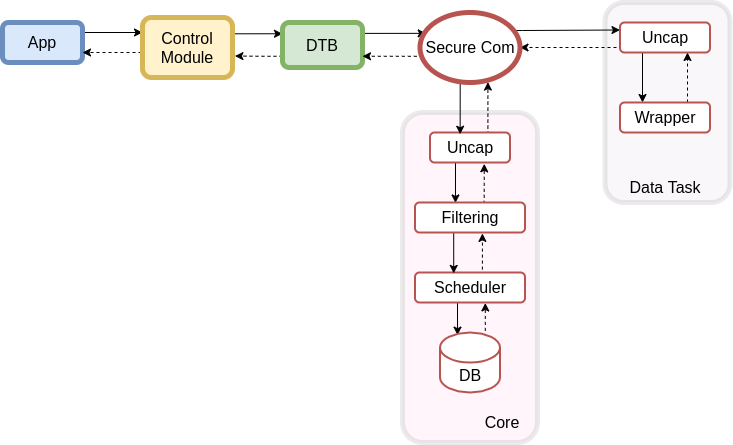

The diagram above was exported from draw.io. Its source (the exported page's mxGraphModel, read from the mxfile embedded in the PNG):
<mxGraphModel dx="1121" dy="682" grid="1" gridSize="10" guides="1" tooltips="1" connect="1" arrows="1" fold="1" page="1" pageScale="1" pageWidth="827" pageHeight="1169" math="0" shadow="0">
  <root>
    <mxCell id="0" />
    <mxCell id="1" parent="0" />
    <mxCell id="LyTDrqj6zUAm1z4A3wb2-35" value="" style="rounded=1;whiteSpace=wrap;html=1;strokeColor=#999999;strokeWidth=5;opacity=20;fillColor=#E1D5E7;fontSize=16;" parent="1" vertex="1">
      <mxGeometry x="642.5" y="40" width="125" height="200" as="geometry" />
    </mxCell>
    <mxCell id="LyTDrqj6zUAm1z4A3wb2-30" value="" style="rounded=1;whiteSpace=wrap;html=1;strokeWidth=5;strokeColor=#999999;opacity=20;fillColor=#FFCCE6;fontSize=16;" parent="1" vertex="1">
      <mxGeometry x="440" y="150" width="135" height="330" as="geometry" />
    </mxCell>
    <mxCell id="LyTDrqj6zUAm1z4A3wb2-48" style="edgeStyle=orthogonalEdgeStyle;rounded=0;orthogonalLoop=1;jettySize=auto;html=1;exitX=1;exitY=0.25;exitDx=0;exitDy=0;entryX=0;entryY=0.25;entryDx=0;entryDy=0;fontSize=16;" parent="1" source="LyTDrqj6zUAm1z4A3wb2-1" target="LyTDrqj6zUAm1z4A3wb2-2" edge="1">
      <mxGeometry relative="1" as="geometry" />
    </mxCell>
    <mxCell id="LyTDrqj6zUAm1z4A3wb2-1" value="&lt;font style=&quot;font-size: 16px;&quot;&gt;App&lt;/font&gt;" style="rounded=1;whiteSpace=wrap;html=1;fillColor=#dae8fc;strokeColor=#6c8ebf;strokeWidth=5;fontSize=16;" parent="1" vertex="1">
      <mxGeometry x="40" y="60" width="80" height="40" as="geometry" />
    </mxCell>
    <mxCell id="LyTDrqj6zUAm1z4A3wb2-51" style="edgeStyle=orthogonalEdgeStyle;rounded=0;orthogonalLoop=1;jettySize=auto;html=1;exitX=1;exitY=0.25;exitDx=0;exitDy=0;entryX=0;entryY=0.25;entryDx=0;entryDy=0;fontSize=16;" parent="1" source="LyTDrqj6zUAm1z4A3wb2-2" target="LyTDrqj6zUAm1z4A3wb2-3" edge="1">
      <mxGeometry relative="1" as="geometry">
        <Array as="points">
          <mxPoint x="270" y="71" />
        </Array>
      </mxGeometry>
    </mxCell>
    <mxCell id="LyTDrqj6zUAm1z4A3wb2-54" style="edgeStyle=orthogonalEdgeStyle;rounded=0;orthogonalLoop=1;jettySize=auto;html=1;exitX=0;exitY=0.5;exitDx=0;exitDy=0;entryX=1;entryY=0.75;entryDx=0;entryDy=0;dashed=1;fontSize=16;" parent="1" source="LyTDrqj6zUAm1z4A3wb2-2" target="LyTDrqj6zUAm1z4A3wb2-1" edge="1">
      <mxGeometry relative="1" as="geometry">
        <Array as="points">
          <mxPoint x="180" y="90" />
        </Array>
      </mxGeometry>
    </mxCell>
    <mxCell id="LyTDrqj6zUAm1z4A3wb2-2" value="&lt;span style=&quot;font-size: 16px;&quot;&gt;Control&lt;br style=&quot;font-size: 16px;&quot;&gt;Module&lt;br style=&quot;font-size: 16px;&quot;&gt;&lt;/span&gt;" style="rounded=1;whiteSpace=wrap;html=1;fillColor=#fff2cc;strokeColor=#d6b656;strokeWidth=5;fontSize=16;" parent="1" vertex="1">
      <mxGeometry x="180" y="55" width="90" height="60" as="geometry" />
    </mxCell>
    <mxCell id="LyTDrqj6zUAm1z4A3wb2-55" style="edgeStyle=orthogonalEdgeStyle;rounded=0;orthogonalLoop=1;jettySize=auto;html=1;exitX=0;exitY=0.75;exitDx=0;exitDy=0;entryX=1.027;entryY=0.642;entryDx=0;entryDy=0;entryPerimeter=0;dashed=1;fontSize=16;" parent="1" source="LyTDrqj6zUAm1z4A3wb2-3" target="LyTDrqj6zUAm1z4A3wb2-2" edge="1">
      <mxGeometry relative="1" as="geometry">
        <Array as="points">
          <mxPoint x="300" y="94" />
          <mxPoint x="300" y="94" />
        </Array>
      </mxGeometry>
    </mxCell>
    <mxCell id="LyTDrqj6zUAm1z4A3wb2-71" style="edgeStyle=orthogonalEdgeStyle;rounded=0;orthogonalLoop=1;jettySize=auto;html=1;exitX=1;exitY=0.5;exitDx=0;exitDy=0;entryX=0.062;entryY=0.298;entryDx=0;entryDy=0;entryPerimeter=0;fontSize=16;" parent="1" source="LyTDrqj6zUAm1z4A3wb2-3" target="LyTDrqj6zUAm1z4A3wb2-4" edge="1">
      <mxGeometry relative="1" as="geometry">
        <Array as="points">
          <mxPoint x="400" y="71" />
        </Array>
      </mxGeometry>
    </mxCell>
    <mxCell id="LyTDrqj6zUAm1z4A3wb2-3" value="&lt;font style=&quot;font-size: 16px;&quot;&gt;DTB&lt;/font&gt;" style="rounded=1;whiteSpace=wrap;html=1;fillColor=#d5e8d4;strokeColor=#82b366;strokeWidth=5;fontSize=16;" parent="1" vertex="1">
      <mxGeometry x="320" y="60" width="80" height="45" as="geometry" />
    </mxCell>
    <mxCell id="LyTDrqj6zUAm1z4A3wb2-43" style="edgeStyle=orthogonalEdgeStyle;rounded=0;orthogonalLoop=1;jettySize=auto;html=1;exitX=1;exitY=0;exitDx=0;exitDy=0;entryX=0;entryY=0.25;entryDx=0;entryDy=0;fontSize=16;" parent="1" source="LyTDrqj6zUAm1z4A3wb2-4" target="LyTDrqj6zUAm1z4A3wb2-10" edge="1">
      <mxGeometry relative="1" as="geometry">
        <Array as="points">
          <mxPoint x="543" y="68" />
          <mxPoint x="560" y="68" />
        </Array>
      </mxGeometry>
    </mxCell>
    <mxCell id="LyTDrqj6zUAm1z4A3wb2-57" style="edgeStyle=orthogonalEdgeStyle;rounded=0;orthogonalLoop=1;jettySize=auto;html=1;exitX=0;exitY=0.5;exitDx=0;exitDy=0;entryX=1;entryY=0.75;entryDx=0;entryDy=0;dashed=1;fontSize=16;" parent="1" source="LyTDrqj6zUAm1z4A3wb2-4" target="LyTDrqj6zUAm1z4A3wb2-3" edge="1">
      <mxGeometry relative="1" as="geometry">
        <Array as="points">
          <mxPoint x="458" y="94" />
        </Array>
      </mxGeometry>
    </mxCell>
    <mxCell id="LyTDrqj6zUAm1z4A3wb2-60" style="edgeStyle=orthogonalEdgeStyle;rounded=0;orthogonalLoop=1;jettySize=auto;html=1;exitX=0.75;exitY=0;exitDx=0;exitDy=0;entryX=0.679;entryY=0.994;entryDx=0;entryDy=0;entryPerimeter=0;dashed=1;fontSize=16;" parent="1" source="LyTDrqj6zUAm1z4A3wb2-7" target="LyTDrqj6zUAm1z4A3wb2-4" edge="1">
      <mxGeometry relative="1" as="geometry">
        <Array as="points">
          <mxPoint x="525" y="170" />
        </Array>
      </mxGeometry>
    </mxCell>
    <mxCell id="XlYLQZXCOBGlNAc81jbc-2" style="edgeStyle=orthogonalEdgeStyle;rounded=0;orthogonalLoop=1;jettySize=auto;html=1;exitX=0.25;exitY=1;exitDx=0;exitDy=0;entryX=0.368;entryY=0.015;entryDx=0;entryDy=0;entryPerimeter=0;fontSize=16;" parent="1" source="LyTDrqj6zUAm1z4A3wb2-7" target="XlYLQZXCOBGlNAc81jbc-1" edge="1">
      <mxGeometry relative="1" as="geometry">
        <Array as="points">
          <mxPoint x="493" y="200" />
        </Array>
      </mxGeometry>
    </mxCell>
    <mxCell id="LyTDrqj6zUAm1z4A3wb2-7" value="&lt;span style=&quot;font-size: 16px;&quot;&gt;Uncap&lt;/span&gt;" style="rounded=1;whiteSpace=wrap;html=1;strokeWidth=2;strokeColor=#b85450;fontSize=16;" parent="1" vertex="1">
      <mxGeometry x="467.5" y="170" width="80" height="30" as="geometry" />
    </mxCell>
    <mxCell id="LyTDrqj6zUAm1z4A3wb2-67" style="edgeStyle=orthogonalEdgeStyle;rounded=0;orthogonalLoop=1;jettySize=auto;html=1;exitX=0.25;exitY=1;exitDx=0;exitDy=0;entryX=0.292;entryY=0.044;entryDx=0;entryDy=0;entryPerimeter=0;fontSize=16;" parent="1" source="LyTDrqj6zUAm1z4A3wb2-8" target="LyTDrqj6zUAm1z4A3wb2-29" edge="1">
      <mxGeometry relative="1" as="geometry" />
    </mxCell>
    <mxCell id="LyTDrqj6zUAm1z4A3wb2-25" style="edgeStyle=orthogonalEdgeStyle;rounded=0;orthogonalLoop=1;jettySize=auto;html=1;exitX=0.25;exitY=1;exitDx=0;exitDy=0;entryX=0.25;entryY=0;entryDx=0;entryDy=0;fontSize=16;" parent="1" source="LyTDrqj6zUAm1z4A3wb2-10" target="LyTDrqj6zUAm1z4A3wb2-11" edge="1">
      <mxGeometry relative="1" as="geometry" />
    </mxCell>
    <mxCell id="LyTDrqj6zUAm1z4A3wb2-44" style="edgeStyle=orthogonalEdgeStyle;rounded=0;orthogonalLoop=1;jettySize=auto;html=1;exitX=0;exitY=0.75;exitDx=0;exitDy=0;entryX=1;entryY=0.5;entryDx=0;entryDy=0;dashed=1;fontSize=16;" parent="1" source="LyTDrqj6zUAm1z4A3wb2-10" target="LyTDrqj6zUAm1z4A3wb2-4" edge="1">
      <mxGeometry relative="1" as="geometry">
        <Array as="points">
          <mxPoint x="658" y="85" />
        </Array>
      </mxGeometry>
    </mxCell>
    <mxCell id="LyTDrqj6zUAm1z4A3wb2-10" value="&lt;font style=&quot;font-size: 16px;&quot;&gt;Uncap&lt;/font&gt;" style="rounded=1;whiteSpace=wrap;html=1;strokeWidth=2;strokeColor=#b85450;fontSize=16;" parent="1" vertex="1">
      <mxGeometry x="657.5" y="60" width="90" height="30" as="geometry" />
    </mxCell>
    <mxCell id="LyTDrqj6zUAm1z4A3wb2-26" style="edgeStyle=orthogonalEdgeStyle;rounded=0;orthogonalLoop=1;jettySize=auto;html=1;exitX=0.75;exitY=0;exitDx=0;exitDy=0;entryX=0.75;entryY=1;entryDx=0;entryDy=0;dashed=1;fontSize=16;" parent="1" source="LyTDrqj6zUAm1z4A3wb2-11" target="LyTDrqj6zUAm1z4A3wb2-10" edge="1">
      <mxGeometry relative="1" as="geometry" />
    </mxCell>
    <mxCell id="LyTDrqj6zUAm1z4A3wb2-11" value="&lt;font style=&quot;font-size: 16px;&quot;&gt;Wrapper&lt;/font&gt;" style="rounded=1;whiteSpace=wrap;html=1;strokeWidth=2;strokeColor=#b85450;fontSize=16;" parent="1" vertex="1">
      <mxGeometry x="657.5" y="140" width="90" height="30" as="geometry" />
    </mxCell>
    <mxCell id="LyTDrqj6zUAm1z4A3wb2-68" style="edgeStyle=orthogonalEdgeStyle;rounded=0;orthogonalLoop=1;jettySize=auto;html=1;exitX=0.855;exitY=0;exitDx=0;exitDy=4.35;exitPerimeter=0;entryX=0.639;entryY=1.015;entryDx=0;entryDy=0;entryPerimeter=0;dashed=1;fontSize=16;" parent="1" source="LyTDrqj6zUAm1z4A3wb2-29" target="LyTDrqj6zUAm1z4A3wb2-8" edge="1">
      <mxGeometry relative="1" as="geometry" />
    </mxCell>
    <mxCell id="LyTDrqj6zUAm1z4A3wb2-29" value="&lt;font style=&quot;font-size: 16px;&quot;&gt;DB&lt;/font&gt;" style="shape=cylinder3;whiteSpace=wrap;html=1;boundedLbl=1;backgroundOutline=1;size=15;strokeWidth=2;strokeColor=#b85450;fontSize=16;" parent="1" vertex="1">
      <mxGeometry x="477.5" y="370" width="60" height="60" as="geometry" />
    </mxCell>
    <mxCell id="LyTDrqj6zUAm1z4A3wb2-31" value="&lt;font style=&quot;font-size: 16px;&quot;&gt;Core&lt;/font&gt;" style="text;html=1;strokeColor=none;fillColor=none;align=center;verticalAlign=middle;whiteSpace=wrap;rounded=0;fontSize=16;" parent="1" vertex="1">
      <mxGeometry x="520" y="450" width="40" height="20" as="geometry" />
    </mxCell>
    <mxCell id="LyTDrqj6zUAm1z4A3wb2-37" value="&lt;font style=&quot;font-size: 16px;&quot;&gt;Data Task&lt;/font&gt;" style="text;html=1;strokeColor=none;fillColor=none;align=center;verticalAlign=middle;whiteSpace=wrap;rounded=0;fontSize=16;" parent="1" vertex="1">
      <mxGeometry x="647.5" y="215" width="110" height="20" as="geometry" />
    </mxCell>
    <mxCell id="LyTDrqj6zUAm1z4A3wb2-62" style="edgeStyle=orthogonalEdgeStyle;rounded=0;orthogonalLoop=1;jettySize=auto;html=1;exitX=0;exitY=1;exitDx=0;exitDy=0;entryX=0.377;entryY=0.058;entryDx=0;entryDy=0;entryPerimeter=0;fontSize=16;" parent="1" source="LyTDrqj6zUAm1z4A3wb2-4" target="LyTDrqj6zUAm1z4A3wb2-7" edge="1">
      <mxGeometry relative="1" as="geometry">
        <Array as="points">
          <mxPoint x="498" y="110" />
        </Array>
      </mxGeometry>
    </mxCell>
    <mxCell id="LyTDrqj6zUAm1z4A3wb2-4" value="&lt;font style=&quot;font-size: 16px;&quot;&gt;Secure Com&lt;/font&gt;" style="ellipse;whiteSpace=wrap;html=1;strokeWidth=5;strokeColor=#b85450;fontSize=16;" parent="1" vertex="1">
      <mxGeometry x="457.5" y="50" width="100" height="70" as="geometry" />
    </mxCell>
    <mxCell id="XlYLQZXCOBGlNAc81jbc-4" style="edgeStyle=orthogonalEdgeStyle;rounded=0;orthogonalLoop=1;jettySize=auto;html=1;exitX=0.75;exitY=0;exitDx=0;exitDy=0;entryX=0.613;entryY=1.03;entryDx=0;entryDy=0;entryPerimeter=0;dashed=1;fontSize=16;" parent="1" source="LyTDrqj6zUAm1z4A3wb2-8" target="XlYLQZXCOBGlNAc81jbc-1" edge="1">
      <mxGeometry relative="1" as="geometry">
        <Array as="points">
          <mxPoint x="520" y="310" />
        </Array>
      </mxGeometry>
    </mxCell>
    <mxCell id="LyTDrqj6zUAm1z4A3wb2-8" value="&lt;font style=&quot;font-size: 16px;&quot;&gt;Scheduler&lt;/font&gt;" style="rounded=1;whiteSpace=wrap;html=1;strokeWidth=2;strokeColor=#b85450;fontSize=16;" parent="1" vertex="1">
      <mxGeometry x="452.5" y="310" width="110" height="30" as="geometry" />
    </mxCell>
    <mxCell id="XlYLQZXCOBGlNAc81jbc-3" style="edgeStyle=orthogonalEdgeStyle;rounded=0;orthogonalLoop=1;jettySize=auto;html=1;exitX=0.25;exitY=1;exitDx=0;exitDy=0;entryX=0.352;entryY=0.03;entryDx=0;entryDy=0;entryPerimeter=0;fontSize=16;" parent="1" source="XlYLQZXCOBGlNAc81jbc-1" target="LyTDrqj6zUAm1z4A3wb2-8" edge="1">
      <mxGeometry relative="1" as="geometry">
        <Array as="points">
          <mxPoint x="491" y="270" />
        </Array>
      </mxGeometry>
    </mxCell>
    <mxCell id="XlYLQZXCOBGlNAc81jbc-5" style="edgeStyle=orthogonalEdgeStyle;rounded=0;orthogonalLoop=1;jettySize=auto;html=1;exitX=0.75;exitY=0;exitDx=0;exitDy=0;entryX=0.678;entryY=1.044;entryDx=0;entryDy=0;entryPerimeter=0;dashed=1;fontSize=16;" parent="1" source="XlYLQZXCOBGlNAc81jbc-1" target="LyTDrqj6zUAm1z4A3wb2-7" edge="1">
      <mxGeometry relative="1" as="geometry">
        <Array as="points">
          <mxPoint x="522" y="240" />
        </Array>
      </mxGeometry>
    </mxCell>
    <mxCell id="XlYLQZXCOBGlNAc81jbc-1" value="&lt;font style=&quot;font-size: 16px;&quot;&gt;Filtering&lt;/font&gt;" style="rounded=1;whiteSpace=wrap;html=1;strokeWidth=2;strokeColor=#b85450;fontSize=16;" parent="1" vertex="1">
      <mxGeometry x="452.5" y="240" width="110" height="30" as="geometry" />
    </mxCell>
  </root>
</mxGraphModel>